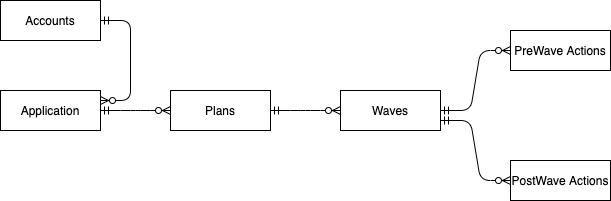

The diagram above was exported from draw.io. Its source (the exported page's mxGraphModel, read from the mxfile embedded in the PNG):
<mxGraphModel dx="1106" dy="820" grid="1" gridSize="10" guides="1" tooltips="1" connect="1" arrows="1" fold="1" page="1" pageScale="1" pageWidth="850" pageHeight="1100" math="0" shadow="0">
  <root>
    <mxCell id="0" />
    <mxCell id="1" parent="0" />
    <mxCell id="arOkrfY8ShVjMP5_-b4M-1" value="Application" style="whiteSpace=wrap;html=1;align=center;" parent="1" vertex="1">
      <mxGeometry x="100" y="300" width="100" height="40" as="geometry" />
    </mxCell>
    <mxCell id="arOkrfY8ShVjMP5_-b4M-2" value="" style="edgeStyle=entityRelationEdgeStyle;fontSize=12;html=1;endArrow=ERzeroToMany;startArrow=ERmandOne;exitX=1;exitY=0.5;exitDx=0;exitDy=0;" parent="1" source="arOkrfY8ShVjMP5_-b4M-1" target="arOkrfY8ShVjMP5_-b4M-3" edge="1">
      <mxGeometry width="100" height="100" relative="1" as="geometry">
        <mxPoint x="370" y="560" as="sourcePoint" />
        <mxPoint x="320" y="320" as="targetPoint" />
      </mxGeometry>
    </mxCell>
    <mxCell id="arOkrfY8ShVjMP5_-b4M-3" value="Plans" style="whiteSpace=wrap;html=1;align=center;" parent="1" vertex="1">
      <mxGeometry x="270" y="300" width="100" height="40" as="geometry" />
    </mxCell>
    <mxCell id="arOkrfY8ShVjMP5_-b4M-4" value="" style="edgeStyle=entityRelationEdgeStyle;fontSize=12;html=1;endArrow=ERzeroToMany;startArrow=ERmandOne;" parent="1" source="arOkrfY8ShVjMP5_-b4M-3" target="arOkrfY8ShVjMP5_-b4M-5" edge="1">
      <mxGeometry width="100" height="100" relative="1" as="geometry">
        <mxPoint x="430" y="330" as="sourcePoint" />
        <mxPoint x="450" y="320" as="targetPoint" />
      </mxGeometry>
    </mxCell>
    <mxCell id="arOkrfY8ShVjMP5_-b4M-5" value="Waves" style="whiteSpace=wrap;html=1;align=center;" parent="1" vertex="1">
      <mxGeometry x="440" y="300" width="100" height="40" as="geometry" />
    </mxCell>
    <mxCell id="arOkrfY8ShVjMP5_-b4M-6" value="PreWave Actions" style="whiteSpace=wrap;html=1;align=center;" parent="1" vertex="1">
      <mxGeometry x="610" y="240" width="100" height="40" as="geometry" />
    </mxCell>
    <mxCell id="arOkrfY8ShVjMP5_-b4M-7" value="PostWave Actions" style="whiteSpace=wrap;html=1;align=center;" parent="1" vertex="1">
      <mxGeometry x="610" y="370" width="100" height="40" as="geometry" />
    </mxCell>
    <mxCell id="arOkrfY8ShVjMP5_-b4M-9" value="" style="edgeStyle=entityRelationEdgeStyle;fontSize=12;html=1;endArrow=ERzeroToMany;startArrow=ERmandOne;exitX=1;exitY=0.5;exitDx=0;exitDy=0;entryX=0;entryY=0.5;entryDx=0;entryDy=0;" parent="1" source="arOkrfY8ShVjMP5_-b4M-5" target="arOkrfY8ShVjMP5_-b4M-6" edge="1">
      <mxGeometry width="100" height="100" relative="1" as="geometry">
        <mxPoint x="760" y="319.5" as="sourcePoint" />
        <mxPoint x="830" y="319.5" as="targetPoint" />
      </mxGeometry>
    </mxCell>
    <mxCell id="arOkrfY8ShVjMP5_-b4M-11" value="" style="edgeStyle=entityRelationEdgeStyle;fontSize=12;html=1;endArrow=ERzeroToMany;startArrow=ERmandOne;exitX=1;exitY=0.75;exitDx=0;exitDy=0;entryX=0;entryY=0.5;entryDx=0;entryDy=0;" parent="1" source="arOkrfY8ShVjMP5_-b4M-5" target="arOkrfY8ShVjMP5_-b4M-7" edge="1">
      <mxGeometry width="100" height="100" relative="1" as="geometry">
        <mxPoint x="570" y="530" as="sourcePoint" />
        <mxPoint x="640" y="480" as="targetPoint" />
      </mxGeometry>
    </mxCell>
    <mxCell id="Ss0aSCjsgXtRWjLrByqe-1" value="Accounts" style="whiteSpace=wrap;html=1;align=center;" vertex="1" parent="1">
      <mxGeometry x="100" y="210" width="100" height="40" as="geometry" />
    </mxCell>
    <mxCell id="Ss0aSCjsgXtRWjLrByqe-4" value="" style="edgeStyle=entityRelationEdgeStyle;fontSize=12;html=1;endArrow=ERzeroToMany;startArrow=ERmandOne;entryX=1;entryY=0.25;entryDx=0;entryDy=0;" edge="1" parent="1" source="Ss0aSCjsgXtRWjLrByqe-1" target="arOkrfY8ShVjMP5_-b4M-1">
      <mxGeometry width="100" height="100" relative="1" as="geometry">
        <mxPoint x="370" y="470" as="sourcePoint" />
        <mxPoint x="470" y="370" as="targetPoint" />
      </mxGeometry>
    </mxCell>
  </root>
</mxGraphModel>